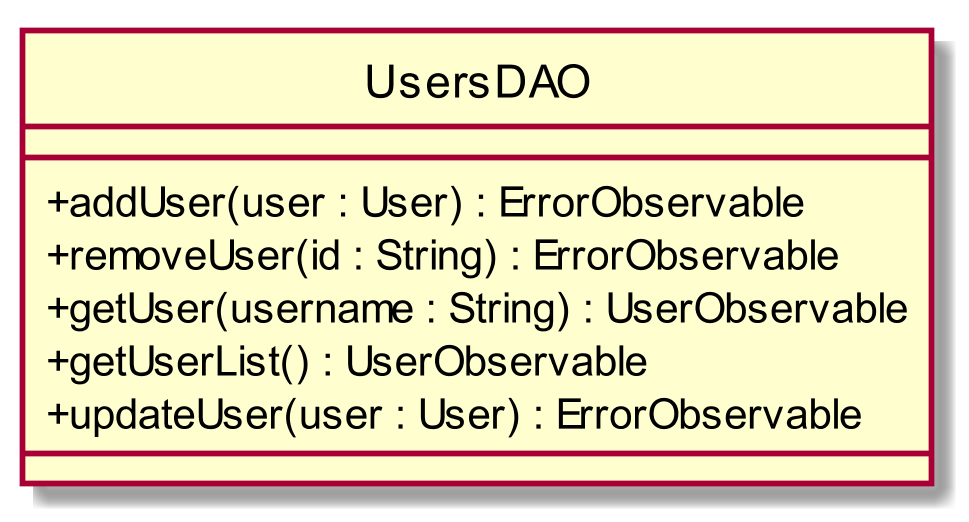

The diagram above was rendered by PlantUML. Its source (embedded in the PNG):
@startuml
scale 1000*1000
skinparam classAttributeIconSize 0
interface UsersDAO
class UsersDAO{
__
+ addUser(user : User) : ErrorObservable
+ removeUser(id : String) : ErrorObservable
+ getUser(username : String) : UserObservable
+ getUserList() : UserObservable
+ updateUser(user : User) : ErrorObservable
__

}
hide circle
@enduml